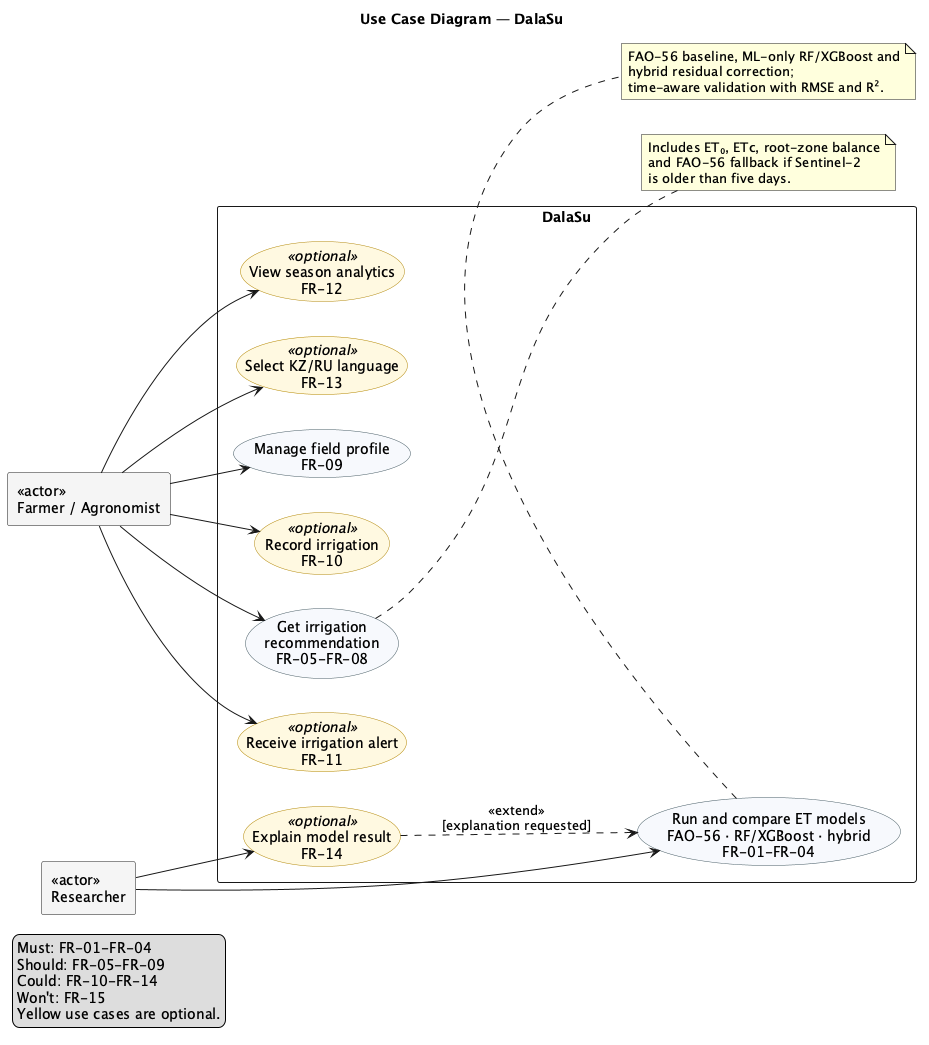

The diagram above was rendered by PlantUML. Its source (embedded in the PNG):
@startuml
title Use Case Diagram — DalaSu

left to right direction
skinparam shadowing false
skinparam packageStyle rectangle
skinparam usecase {
  BackgroundColor #F7F9FC
  BorderColor #455A64
  BackgroundColor<<optional>> #FFF8E1
  BorderColor<<optional>> #B28704
}

rectangle "«actor»\nFarmer / Agronomist" as Farmer #F5F5F5
rectangle "«actor»\nResearcher" as Researcher #F5F5F5

rectangle "DalaSu" {
  usecase "Manage field profile\nFR-09" as ManageField
  usecase "Record irrigation\nFR-10" as IrrigationLog <<optional>>
  usecase "Get irrigation\nrecommendation\nFR-05-FR-08" as Recommend
  usecase "Receive irrigation alert\nFR-11" as Alert <<optional>>
  usecase "View season analytics\nFR-12" as Season <<optional>>
  usecase "Select KZ/RU language\nFR-13" as Language <<optional>>

  usecase "Run and compare ET models\nFAO-56 · RF/XGBoost · hybrid\nFR-01-FR-04" as Experiment
  usecase "Explain model result\nFR-14" as Explain <<optional>>
}

Farmer --> ManageField
Farmer --> IrrigationLog
Farmer --> Recommend
Farmer --> Alert
Farmer --> Season
Farmer --> Language

Researcher --> Experiment
Researcher --> Explain

Explain ..> Experiment : <<extend>>\n[explanation requested]

note right of Recommend
  Includes ET₀, ETc, root-zone balance
  and FAO-56 fallback if Sentinel-2
  is older than five days.
end note

note bottom of Experiment
  FAO-56 baseline, ML-only RF/XGBoost and
  hybrid residual correction;
  time-aware validation with RMSE and R².
end note

legend left
  Must: FR-01-FR-04
  Should: FR-05-FR-09
  Could: FR-10-FR-14
  Won't: FR-15
  Yellow use cases are optional.
endlegend

@enduml